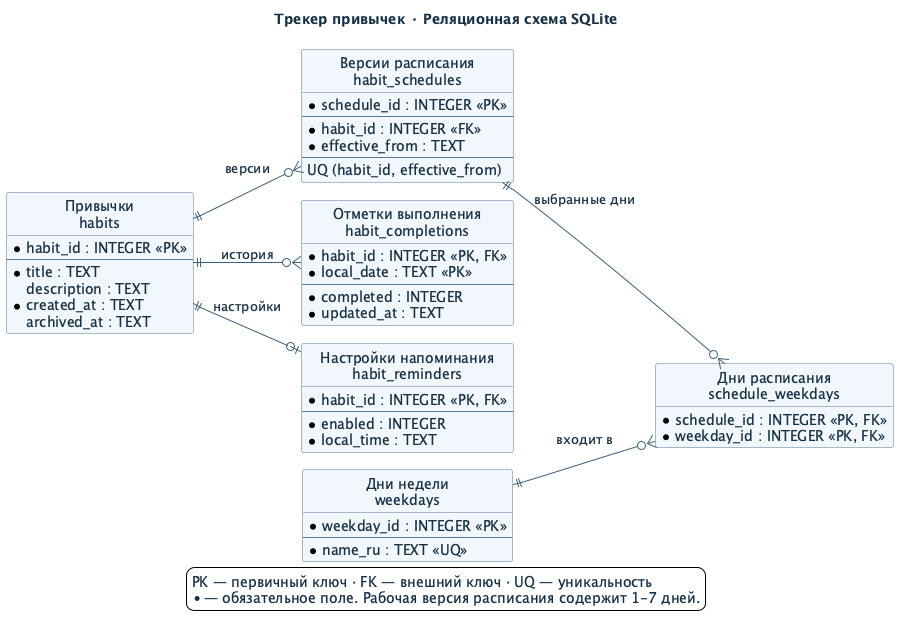

The diagram above was rendered by PlantUML. Its source (embedded in the PNG):
@startuml
!pragma layout smetana
left to right direction
hide circle
hide methods
skinparam shadowing false
skinparam backgroundColor #FFFFFF
skinparam defaultFontName SansSerif
skinparam defaultFontColor #183045
skinparam ArrowColor #405E78
skinparam classBackgroundColor #F1F7FC
skinparam classBorderColor #557796
skinparam classFontColor #173C5B
skinparam classAttributeFontColor #183045

title Трекер привычек · Реляционная схема SQLite

entity "Привычки\nhabits" as H {
  * habit_id : INTEGER <<PK>>
  --
  * title : TEXT
  description : TEXT
  * created_at : TEXT
  archived_at : TEXT
}
entity "Версии расписания\nhabit_schedules" as S {
  * schedule_id : INTEGER <<PK>>
  --
  * habit_id : INTEGER <<FK>>
  * effective_from : TEXT
  --
  UQ (habit_id, effective_from)
}
entity "Дни расписания\nschedule_weekdays" as SW {
  * schedule_id : INTEGER <<PK, FK>>
  * weekday_id : INTEGER <<PK, FK>>
}
entity "Дни недели\nweekdays" as W {
  * weekday_id : INTEGER <<PK>>
  --
  * name_ru : TEXT <<UQ>>
}
entity "Отметки выполнения\nhabit_completions" as C {
  * habit_id : INTEGER <<PK, FK>>
  * local_date : TEXT <<PK>>
  --
  * completed : INTEGER
  * updated_at : TEXT
}
entity "Настройки напоминания\nhabit_reminders" as R {
  * habit_id : INTEGER <<PK, FK>>
  --
  * enabled : INTEGER
  * local_time : TEXT
}

H ||--o{ S : версии
S ||--o{ SW : выбранные дни
W ||--o{ SW : входит в
H ||--o{ C : история
H ||--o| R : настройки

legend bottom
  PK — первичный ключ · FK — внешний ключ · UQ — уникальность
  * — обязательное поле. Рабочая версия расписания содержит 1-7 дней.
endlegend
@enduml